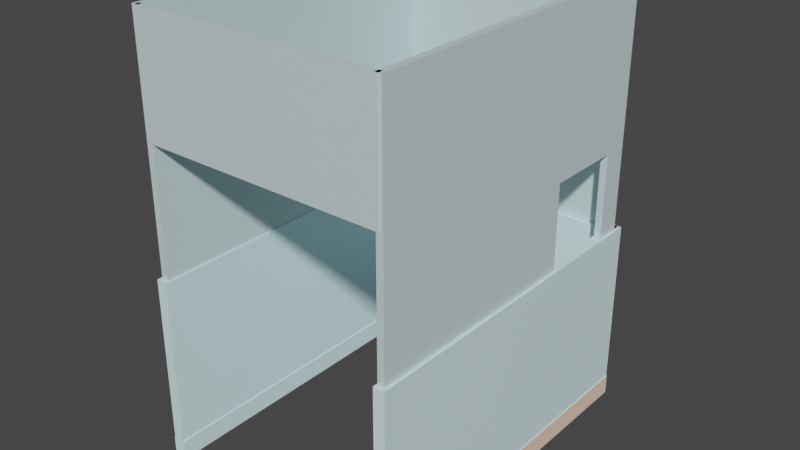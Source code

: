 # Source: walls.blend  (saved by Blender 2.91.10; exported with 4.5.12 LTS)
import bpy
from mathutils import Matrix  # noqa: F401  (used for matrix-valued properties, if any)

bpy.ops.wm.read_factory_settings(use_empty=True)
scene = bpy.context.scene
scene.name = 'Scene'

# ---- collections
col_collection = bpy.data.collections.new('Collection'); scene.collection.children.link(col_collection)

# ---- materials (node trees are filled in below, after node groups)
mat_light_blue = bpy.data.materials.new('Light Blue')
mat_light_blue.use_transparent_shadow = False
mat_beige = bpy.data.materials.new('Beige')
mat_beige.use_transparent_shadow = False
mat_lightblue = bpy.data.materials.new('LightBlue')
mat_lightblue.use_transparent_shadow = False
mat_materiale_001 = bpy.data.materials.new('Materiale.001')
mat_materiale_001.use_transparent_shadow = False
mat_materiale = bpy.data.materials.new('Materiale')
mat_materiale.use_transparent_shadow = False
mat_beige_1 = bpy.data.materials.new('beige')
mat_beige_1.use_transparent_shadow = False
mat_glass = bpy.data.materials.new('Glass')
mat_glass.use_transparent_shadow = False

# ---- material node trees
mat_light_blue.use_nodes = True; mat_light_blue.node_tree.nodes.clear()
_N = mat_light_blue.node_tree.nodes; _L = mat_light_blue.node_tree.links
n0 = _N.new('ShaderNodeBsdfPrincipled'); n0.name = 'Principled BSDF'; n0.location = (10, 300)
n0.distribution = 'GGX'
n0.subsurface_method = 'BURLEY'
n0.inputs[0].default_value = (0.7407, 0.9654, 1.0, 1.0)
n0.inputs[3].default_value = 1.45
n0.inputs[27].default_value = (0.0, 0.0, 0.0, 1.0)
n0.inputs[28].default_value = 1.0
n1 = _N.new('ShaderNodeOutputMaterial'); n1.name = 'Material Output'; n1.location = (300, 300)
_L.new(n0.outputs[0], n1.inputs[0])
n1.is_active_output = True
mat_beige.use_nodes = True; mat_beige.node_tree.nodes.clear()
_N = mat_beige.node_tree.nodes; _L = mat_beige.node_tree.links
n0 = _N.new('ShaderNodeBsdfPrincipled'); n0.name = 'Principled BSDF'; n0.location = (10, 300)
n0.distribution = 'GGX'
n0.subsurface_method = 'BURLEY'
n0.inputs[0].default_value = (1.0, 0.7264, 0.551, 1.0)
n0.inputs[3].default_value = 1.45
n0.inputs[27].default_value = (0.0, 0.0, 0.0, 1.0)
n0.inputs[28].default_value = 1.0
n1 = _N.new('ShaderNodeOutputMaterial'); n1.name = 'Material Output'; n1.location = (300, 300)
_L.new(n0.outputs[0], n1.inputs[0])
n1.is_active_output = True
mat_lightblue.use_nodes = True; mat_lightblue.node_tree.nodes.clear()
_N = mat_lightblue.node_tree.nodes; _L = mat_lightblue.node_tree.links
n0 = _N.new('ShaderNodeBsdfPrincipled'); n0.name = 'Principled BSDF'; n0.location = (10, 300)
n0.distribution = 'GGX'
n0.subsurface_method = 'BURLEY'
n0.inputs[0].default_value = (0.7407, 0.9654, 1.0, 1.0)
n0.inputs[3].default_value = 1.45
n0.inputs[27].default_value = (0.0, 0.0, 0.0, 1.0)
n0.inputs[28].default_value = 1.0
n1 = _N.new('ShaderNodeOutputMaterial'); n1.name = 'Material Output'; n1.location = (300, 300)
_L.new(n0.outputs[0], n1.inputs[0])
n1.is_active_output = True
mat_materiale_001.use_nodes = True; mat_materiale_001.node_tree.nodes.clear()
_N = mat_materiale_001.node_tree.nodes; _L = mat_materiale_001.node_tree.links
n0 = _N.new('ShaderNodeBsdfPrincipled'); n0.name = 'Principled BSDF'; n0.location = (10, 300)
n0.distribution = 'GGX'
n0.subsurface_method = 'BURLEY'
n0.inputs[0].default_value = (1.0, 0.7264, 0.551, 1.0)
n0.inputs[3].default_value = 1.45
n0.inputs[27].default_value = (0.0, 0.0, 0.0, 1.0)
n0.inputs[28].default_value = 1.0
n1 = _N.new('ShaderNodeOutputMaterial'); n1.name = 'Material Output'; n1.location = (300, 300)
_L.new(n0.outputs[0], n1.inputs[0])
n1.is_active_output = True
mat_materiale.use_nodes = True; mat_materiale.node_tree.nodes.clear()
_N = mat_materiale.node_tree.nodes; _L = mat_materiale.node_tree.links
n0 = _N.new('ShaderNodeBsdfPrincipled'); n0.name = 'Principled BSDF'; n0.location = (10, 300)
n0.distribution = 'GGX'
n0.subsurface_method = 'BURLEY'
n0.inputs[0].default_value = (0.7407, 0.9654, 1.0, 1.0)
n0.inputs[3].default_value = 1.45
n0.inputs[27].default_value = (0.0, 0.0, 0.0, 1.0)
n0.inputs[28].default_value = 1.0
n1 = _N.new('ShaderNodeOutputMaterial'); n1.name = 'Material Output'; n1.location = (300, 300)
_L.new(n0.outputs[0], n1.inputs[0])
n1.is_active_output = True
mat_beige_1.use_nodes = True; mat_beige_1.node_tree.nodes.clear()
_N = mat_beige_1.node_tree.nodes; _L = mat_beige_1.node_tree.links
n0 = _N.new('ShaderNodeBsdfPrincipled'); n0.name = 'Principled BSDF'; n0.location = (10, 300)
n0.distribution = 'GGX'
n0.subsurface_method = 'BURLEY'
n0.inputs[0].default_value = (1.0, 0.7264, 0.551, 1.0)
n0.inputs[3].default_value = 1.45
n0.inputs[27].default_value = (0.0, 0.0, 0.0, 1.0)
n0.inputs[28].default_value = 1.0
n1 = _N.new('ShaderNodeOutputMaterial'); n1.name = 'Material Output'; n1.location = (300, 300)
_L.new(n0.outputs[0], n1.inputs[0])
n1.is_active_output = True
mat_glass.use_nodes = True; mat_glass.node_tree.nodes.clear()
_N = mat_glass.node_tree.nodes; _L = mat_glass.node_tree.links
n0 = _N.new('ShaderNodeBsdfPrincipled'); n0.name = 'Principled BSDF'; n0.location = (10, 300)
n0.distribution = 'GGX'
n0.subsurface_method = 'BURLEY'
n0.inputs[0].default_value = (0.6263, 0.7724, 0.8, 1.0)
n0.inputs[3].default_value = 1.45
n0.inputs[27].default_value = (0.0, 0.0, 0.0, 1.0)
n0.inputs[28].default_value = 1.0
n1 = _N.new('ShaderNodeOutputMaterial'); n1.name = 'Material Output'; n1.location = (300, 300)
_L.new(n0.outputs[0], n1.inputs[0])
n1.is_active_output = True

# ---- world
world_world = bpy.data.worlds.new('World'); scene.world = world_world
world_world.use_nodes = True; world_world.node_tree.nodes.clear()
_N = world_world.node_tree.nodes; _L = world_world.node_tree.links
n0 = _N.new('ShaderNodeOutputWorld'); n0.name = 'World Output'; n0.location = (300, 300)
n1 = _N.new('ShaderNodeBackground'); n1.name = 'Background'; n1.location = (10, 300)
n1.inputs[0].default_value = (0.05088, 0.05088, 0.05088, 1.0)
_L.new(n1.outputs[0], n0.inputs[0])
n0.is_active_output = True
world_world.color = (0.05088, 0.05088, 0.05088)
world_world.use_sun_shadow = False
world_world.sun_shadow_jitter_overblur = 0.0

# ---- meshes
me_cubo_001 = bpy.data.meshes.new('Cubo.001')
me_cubo_001.from_pydata([(-0.4515, -0.5, -0.5), (-0.4515, -0.5, 0.5), (-0.4515, 0.5, -0.5), (-0.4515, 0.5, 0.5), (0.5, -0.5, -0.5), (0.5, -0.5, 0.5), (0.5, 0.5, -0.5), (0.5, 0.5, 0.5), (-0.4515, -0.5, -0.3939), (-0.4515, 0.5, -0.3939), (0.5, 0.5, -0.3939), (0.5, -0.5, -0.3939), (0.5, -0.5654, -0.3939), (0.5, -0.5654, -0.5), (-0.4515, -0.5654, -0.5), (-0.4515, -0.5654, -0.3939), (-0.4515, 0.5654, -0.3939), (-0.4515, 0.5654, -0.5), (0.5, 0.5654, -0.5), (0.5, 0.5654, -0.3939)], [], [(9, 3, 7, 10), (0, 8, 1, 3, 9, 2), (11, 5, 1, 8), (2, 6, 4, 0), (7, 3, 1, 5), (4, 11, 12, 13), (6, 2, 17, 18), (13, 12, 15, 14), (11, 8, 15, 12), (8, 0, 14, 15), (0, 4, 13, 14), (17, 16, 19, 18), (9, 10, 19, 16), (2, 9, 16, 17), (10, 6, 18, 19), (6, 10, 7, 5, 11, 4)])
me_cubo_001.polygons.foreach_set('material_index', [0, 0, 0, 0, 0, 0, 0, 1, 0, 0, 0, 0, 0, 0, 0, 0])
_uv = me_cubo_001.uv_layers.new(name='Mappa UV')
_uv.uv.foreach_set('vector', [0.4015, 0.25, 0.625, 0.25, 0.625, 0.5, 0.4015, 0.5, 0.375, 0.0, 0.4015, 0.0, 0.625, 0.0, 0.625, 0.25, 0.4015, 0.25, 0.375, 0.25, 0.4015, 0.75, 0.625, 0.75, 0.625, 1.0, 0.4015, 1.0, 0.125, 0.5, 0.375, 0.5, 0.375, 0.75, 0.125, 0.75, 0.625, 0.5, 0.875, 0.5, 0.875, 0.75, 0.625, 0.75, 0.375, 0.75, 0.4015, 0.75, 0.4015, 0.75, 0.375, 0.75, 0.375, 0.5, 0.125, 0.5, 0.125, 0.5, 0.375, 0.5, 0.375, 0.75, 0.4015, 0.75, 0.4015, 1.0, 0.375, 1.0, 0.4015, 0.75, 0.4015, 1.0, 0.4015, 1.0, 0.4015, 0.75, 0.4015, 0.0, 0.375, 0.0, 0.375, 0.0, 0.4015, 0.0, 0.125, 0.75, 0.375, 0.75, 0.375, 0.75, 0.125, 0.75, 0.375, 0.25, 0.4015, 0.25, 0.4015, 0.5, 0.375, 0.5, 0.4015, 0.25, 0.4015, 0.5, 0.4015, 0.5, 0.4015, 0.25, 0.375, 0.25, 0.4015, 0.25, 0.4015, 0.25, 0.375, 0.25, 0.4015, 0.5, 0.375, 0.5, 0.375, 0.5, 0.4015, 0.5, 0.375, 0.5, 0.4015, 0.5, 0.625, 0.5, 0.625, 0.75, 0.4015, 0.75, 0.375, 0.75])
me_cubo_001.materials.append(mat_light_blue)
me_cubo_001.materials.append(mat_beige)
me_cubo_001.use_remesh_fix_poles = True
me_cubo_001.use_remesh_preserve_attributes = False
me_cubo_001.use_mirror_vertex_groups = False
me_cubo_001.update()
me_cubo_003 = bpy.data.meshes.new('Cubo.003')
me_cubo_003.from_pydata([(-0.4515, -0.5, -0.5), (-0.4515, -0.5, 0.5), (-0.4515, 0.5, -0.5), (-0.4515, 0.5, 0.5), (0.5, -0.5, -0.5), (0.5, -0.5, 0.5), (0.5, 0.5, -0.5), (0.5, 0.5, 0.5), (-0.4515, -0.5, -0.3939), (-0.4515, 0.5, -0.3939), (0.5, 0.5, -0.3939), (0.5, -0.5, -0.3939), (0.5, -0.5654, -0.3939), (0.5, -0.5654, -0.5), (-0.4515, -0.5654, -0.5), (-0.4515, -0.5654, -0.3939), (-0.4515, 0.5654, -0.3939), (-0.4515, 0.5654, -0.5), (0.5, 0.5654, -0.5), (0.5, 0.5654, -0.3939)], [], [(9, 3, 7, 10), (0, 8, 1, 3, 9, 2), (11, 5, 1, 8), (2, 6, 4, 0), (7, 3, 1, 5), (4, 11, 12, 13), (6, 2, 17, 18), (13, 12, 15, 14), (11, 8, 15, 12), (8, 0, 14, 15), (0, 4, 13, 14), (17, 16, 19, 18), (9, 10, 19, 16), (2, 9, 16, 17), (10, 6, 18, 19), (6, 10, 7, 5, 11, 4)])
me_cubo_003.polygons.foreach_set('material_index', [0, 0, 0, 0, 0, 0, 0, 0, 0, 0, 0, 1, 0, 0, 0, 0])
_uv = me_cubo_003.uv_layers.new(name='Mappa UV')
_uv.uv.foreach_set('vector', [0.4015, 0.25, 0.625, 0.25, 0.625, 0.5, 0.4015, 0.5, 0.375, 0.0, 0.4015, 0.0, 0.625, 0.0, 0.625, 0.25, 0.4015, 0.25, 0.375, 0.25, 0.4015, 0.75, 0.625, 0.75, 0.625, 1.0, 0.4015, 1.0, 0.125, 0.5, 0.375, 0.5, 0.375, 0.75, 0.125, 0.75, 0.625, 0.5, 0.875, 0.5, 0.875, 0.75, 0.625, 0.75, 0.375, 0.75, 0.4015, 0.75, 0.4015, 0.75, 0.375, 0.75, 0.375, 0.5, 0.125, 0.5, 0.125, 0.5, 0.375, 0.5, 0.375, 0.75, 0.4015, 0.75, 0.4015, 1.0, 0.375, 1.0, 0.4015, 0.75, 0.4015, 1.0, 0.4015, 1.0, 0.4015, 0.75, 0.4015, 0.0, 0.375, 0.0, 0.375, 0.0, 0.4015, 0.0, 0.125, 0.75, 0.375, 0.75, 0.375, 0.75, 0.125, 0.75, 0.375, 0.25, 0.4015, 0.25, 0.4015, 0.5, 0.375, 0.5, 0.4015, 0.25, 0.4015, 0.5, 0.4015, 0.5, 0.4015, 0.25, 0.375, 0.25, 0.4015, 0.25, 0.4015, 0.25, 0.375, 0.25, 0.4015, 0.5, 0.375, 0.5, 0.375, 0.5, 0.4015, 0.5, 0.375, 0.5, 0.4015, 0.5, 0.625, 0.5, 0.625, 0.75, 0.4015, 0.75, 0.375, 0.75])
me_cubo_003.materials.append(mat_lightblue)
me_cubo_003.materials.append(mat_materiale_001)
me_cubo_003.use_remesh_fix_poles = True
me_cubo_003.use_remesh_preserve_attributes = False
me_cubo_003.use_mirror_vertex_groups = False
me_cubo_003.update()
me_cubo_004 = bpy.data.meshes.new('Cubo.004')
me_cubo_004.from_pydata([(-0.5, -0.5, -0.5), (-0.5, -0.5, 0.5), (-0.5, 0.5, -0.5), (-0.5, 0.5, 0.5), (0.5, -0.5, -0.5), (0.5, -0.5, 0.5), (0.5, 0.5, -0.5), (0.5, 0.5, 0.5), (-0.5, -0.5, -0.3939), (-0.5, 0.5, -0.3939), (0.5, 0.5, -0.3939), (0.5, -0.5, -0.3939), (0.5, -0.5654, -0.3939), (0.5, -0.5654, -0.5), (-0.5, -0.5654, -0.5), (-0.5, -0.5654, -0.3939), (-0.5, 0.5654, -0.3939), (-0.5, 0.5654, -0.5), (0.5, 0.5654, -0.5), (0.5, 0.5654, -0.3939)], [], [(9, 3, 7, 10), (0, 8, 1, 3, 9, 2), (11, 5, 1, 8), (2, 6, 4, 0), (7, 3, 1, 5), (4, 11, 12, 13), (6, 2, 17, 18), (13, 12, 15, 14), (11, 8, 15, 12), (8, 0, 14, 15), (0, 4, 13, 14), (17, 16, 19, 18), (9, 10, 19, 16), (2, 9, 16, 17), (10, 6, 18, 19), (6, 10, 7, 5, 11, 4)])
me_cubo_004.polygons.foreach_set('material_index', [0, 0, 0, 0, 0, 0, 0, 1, 0, 0, 0, 0, 0, 0, 0, 0])
_uv = me_cubo_004.uv_layers.new(name='Mappa UV')
_uv.uv.foreach_set('vector', [0.4015, 0.25, 0.625, 0.25, 0.625, 0.5, 0.4015, 0.5, 0.375, 0.0, 0.4015, 0.0, 0.625, 0.0, 0.625, 0.25, 0.4015, 0.25, 0.375, 0.25, 0.4015, 0.75, 0.625, 0.75, 0.625, 1.0, 0.4015, 1.0, 0.125, 0.5, 0.375, 0.5, 0.375, 0.75, 0.125, 0.75, 0.625, 0.5, 0.875, 0.5, 0.875, 0.75, 0.625, 0.75, 0.375, 0.75, 0.4015, 0.75, 0.4015, 0.75, 0.375, 0.75, 0.375, 0.5, 0.125, 0.5, 0.125, 0.5, 0.375, 0.5, 0.375, 0.75, 0.4015, 0.75, 0.4015, 1.0, 0.375, 1.0, 0.4015, 0.75, 0.4015, 1.0, 0.4015, 1.0, 0.4015, 0.75, 0.4015, 0.0, 0.375, 0.0, 0.375, 0.0, 0.4015, 0.0, 0.125, 0.75, 0.375, 0.75, 0.375, 0.75, 0.125, 0.75, 0.375, 0.25, 0.4015, 0.25, 0.4015, 0.5, 0.375, 0.5, 0.4015, 0.25, 0.4015, 0.5, 0.4015, 0.5, 0.4015, 0.25, 0.375, 0.25, 0.4015, 0.25, 0.4015, 0.25, 0.375, 0.25, 0.4015, 0.5, 0.375, 0.5, 0.375, 0.5, 0.4015, 0.5, 0.375, 0.5, 0.4015, 0.5, 0.625, 0.5, 0.625, 0.75, 0.4015, 0.75, 0.375, 0.75])
me_cubo_004.materials.append(mat_materiale)
me_cubo_004.materials.append(mat_beige_1)
me_cubo_004.use_remesh_fix_poles = True
me_cubo_004.use_remesh_preserve_attributes = False
me_cubo_004.use_mirror_vertex_groups = False
me_cubo_004.update()
me_cubo = bpy.data.meshes.new('Cubo')
me_cubo.from_pydata([(-0.5, -0.5528, 0.5), (-0.5, 0.5, 0.5), (0.5, -0.5528, 0.5), (0.5, 0.5, 0.5), (-0.5, 0.1698, -0.1532), (-0.5, 0.5, -0.5), (0.5, 0.1698, -0.1532), (0.5, 0.5, -0.5), (-0.5, -0.5528, -0.5), (0.5, 0.4198, -0.1532), (-0.5, 0.4198, -0.1532), (-0.5, 0.1698, -0.5), (0.5, 0.4198, -0.5), (0.5, -0.5528, -0.5), (0.5, 0.1698, -0.5), (-0.5, 0.4198, -0.5), (-36.33, -0.5528, -0.5), (-36.33, -0.5528, 0.5), (-36.33, 0.5, -0.5), (-36.33, 0.5, 0.5), (-35.33, -0.5528, -0.5), (-35.33, -0.5528, 0.5), (-35.33, 0.5, -0.5), (-35.33, 0.5, 0.5), (-35.88, -0.5377, 0.02587), (-35.88, -0.5377, 0.5), (0.04356, -0.5377, 0.02587), (0.04356, -0.5377, 0.5), (-35.88, -0.5552, 0.02587), (-35.88, -0.5552, 0.5), (0.04356, -0.5552, 0.02587), (0.04356, -0.5552, 0.5), (-35.88, 0.5148, -0.5), (-35.88, 0.5148, 0.5), (0.04356, 0.5148, -0.5), (0.04356, 0.5148, 0.5), (-35.88, 0.4973, -0.5), (-35.88, 0.4973, 0.5), (0.04356, 0.4973, -0.5), (0.04356, 0.4973, 0.5)], [], [(0, 8, 13, 2), (13, 14, 6, 9, 12, 7, 3, 2), (4, 6, 14, 11), (1, 0, 2, 3), (10, 9, 6, 4), (5, 7, 12, 15), (11, 14, 13, 8), (9, 10, 15, 12), (4, 11, 8, 0, 1, 5, 15, 10), (3, 7, 5, 1), (16, 17, 19, 18), (18, 19, 23, 22), (22, 23, 21, 20), (20, 21, 17, 16), (18, 22, 20, 16), (23, 19, 17, 21), (24, 25, 27, 26), (26, 27, 31, 30), (30, 31, 29, 28), (28, 29, 25, 24), (26, 30, 28, 24), (31, 27, 25, 29), (32, 33, 35, 34), (34, 35, 39, 38), (38, 39, 37, 36), (36, 37, 33, 32), (34, 38, 36, 32), (39, 35, 33, 37)])
_uv = me_cubo.uv_layers.new(name='Mappa UV')
_uv.uv.foreach_set('vector', [0.625, 1.0, 0.375, 1.0, 0.375, 0.75, 0.625, 0.75, 0.375, 0.75, 0.375, 0.625, 0.375, 0.625, 0.375, 0.5625, 0.375, 0.5625, 0.375, 0.5, 0.625, 0.5, 0.625, 0.75, 0.125, 0.625, 0.375, 0.625, 0.375, 0.625, 0.125, 0.625, 0.875, 0.5, 0.875, 0.75, 0.625, 0.75, 0.625, 0.5, 0.125, 0.5625, 0.375, 0.5625, 0.375, 0.625, 0.125, 0.625, 0.125, 0.5, 0.375, 0.5, 0.375, 0.5625, 0.125, 0.5625, 0.125, 0.625, 0.375, 0.625, 0.375, 0.75, 0.125, 0.75, 0.375, 0.5625, 0.125, 0.5625, 0.125, 0.5625, 0.375, 0.5625, 0.375, 0.125, 0.375, 0.125, 0.375, 0.0, 0.625, 0.0, 0.625, 0.25, 0.375, 0.25, 0.375, 0.1875, 0.375, 0.1875, 0.625, 0.5, 0.375, 0.5, 0.375, 0.25, 0.625, 0.25, 0.375, 0.0, 0.625, 0.0, 0.625, 0.25, 0.375, 0.25, 0.375, 0.25, 0.625, 0.25, 0.625, 0.5, 0.375, 0.5, 0.375, 0.5, 0.625, 0.5, 0.625, 0.75, 0.375, 0.75, 0.375, 0.75, 0.625, 0.75, 0.625, 1.0, 0.375, 1.0, 0.125, 0.5, 0.375, 0.5, 0.375, 0.75, 0.125, 0.75, 0.625, 0.5, 0.875, 0.5, 0.875, 0.75, 0.625, 0.75, 0.375, 0.0, 0.625, 0.0, 0.625, 0.25, 0.375, 0.25, 0.375, 0.25, 0.625, 0.25, 0.625, 0.5, 0.375, 0.5, 0.375, 0.5, 0.625, 0.5, 0.625, 0.75, 0.375, 0.75, 0.375, 0.75, 0.625, 0.75, 0.625, 1.0, 0.375, 1.0, 0.125, 0.5, 0.375, 0.5, 0.375, 0.75, 0.125, 0.75, 0.625, 0.5, 0.875, 0.5, 0.875, 0.75, 0.625, 0.75, 0.375, 0.0, 0.625, 0.0, 0.625, 0.25, 0.375, 0.25, 0.375, 0.25, 0.625, 0.25, 0.625, 0.5, 0.375, 0.5, 0.375, 0.5, 0.625, 0.5, 0.625, 0.75, 0.375, 0.75, 0.375, 0.75, 0.625, 0.75, 0.625, 1.0, 0.375, 1.0, 0.125, 0.5, 0.375, 0.5, 0.375, 0.75, 0.125, 0.75, 0.625, 0.5, 0.875, 0.5, 0.875, 0.75, 0.625, 0.75])
me_cubo.materials.append(mat_glass)
me_cubo.use_remesh_fix_poles = True
me_cubo.use_remesh_preserve_attributes = False
me_cubo.use_mirror_vertex_groups = False
me_cubo.update()

# ---- objects
ob_wall = bpy.data.objects.new('Wall', me_cubo_001)
ob_wall_001 = bpy.data.objects.new('Wall.001', me_cubo_003)
ob_wall_003 = bpy.data.objects.new('Wall.003', me_cubo_004)
ob_glass = bpy.data.objects.new('Glass', me_cubo)

# ---- transforms, parenting, visibility, modifiers, constraints
ob_wall.location = (0.5336, 0.08716, 0.4056)
ob_wall.rotation_euler = (0.0, -0.0, 1.571)
ob_wall.scale = (1.559, 0.04907, 0.8144)
ob_wall.lineart.crease_threshold = 0.0
ob_wall_001.location = (-0.5311, 0.08716, 0.4056)
ob_wall_001.rotation_euler = (0.0, -0.0, 1.571)
ob_wall_001.scale = (1.559, 0.04907, 0.8144)
ob_wall_001.lineart.crease_threshold = 0.0
ob_wall_003.location = (0.001275, 0.8351, 0.4056)
ob_wall_003.rotation_euler = (0.0, -0.0, 3.142)
ob_wall_003.scale = (1.085, 0.06704, 0.8144)
ob_wall_003.lineart.crease_threshold = 0.0
ob_glass.location = (0.5303, 0.1516, 1.339)
ob_glass.scale = (0.02958, 1.362, 1.047)
ob_glass.lineart.crease_threshold = 0.0

# ---- collection membership
col_collection.objects.link(ob_wall)
col_collection.objects.link(ob_wall_001)
col_collection.objects.link(ob_wall_003)
col_collection.objects.link(ob_glass)

# ---- scene / render settings (as saved in the file)
scene.frame_start = 1; scene.frame_end = 250; scene.frame_set(1)
scene.render.engine = 'BLENDER_EEVEE_NEXT'
scene.cycles.use_denoising = False
scene.cycles.samples = 128
scene.cycles.sampling_pattern = 'TABULATED_SOBOL'
scene.cycles.use_adaptive_sampling = False
scene.cycles.use_light_tree = False
scene.view_settings.view_transform = 'Filmic'
bpy.context.view_layer.update()

# ---- added for rendering (the .blend has no active camera and no usable light): camera, sun
cam_auto = bpy.data.cameras.new('AutoCamera')
cam_auto.lens = 50.0
cam_auto.sensor_width = 36.0
cam_auto.clip_end = 1000.0
ob_auto_camera = bpy.data.objects.new('AutoCamera', cam_auto)
scene.collection.objects.link(ob_auto_camera)
ob_auto_camera.location = (2.44054, -2.799, 2.88207)
ob_auto_camera.rotation_euler = (1.09748, -7.21219e-08, 0.694738)
scene.camera = ob_auto_camera
light_auto_sun = bpy.data.lights.new('AutoSun', 'SUN')
light_auto_sun.energy = 3.0
light_auto_sun.angle = 0.0523599
ob_auto_sun = bpy.data.objects.new('AutoSun', light_auto_sun)
scene.collection.objects.link(ob_auto_sun)
ob_auto_sun.rotation_euler = (0.872665, 0.174533, 0.523599)
bpy.context.view_layer.update()
